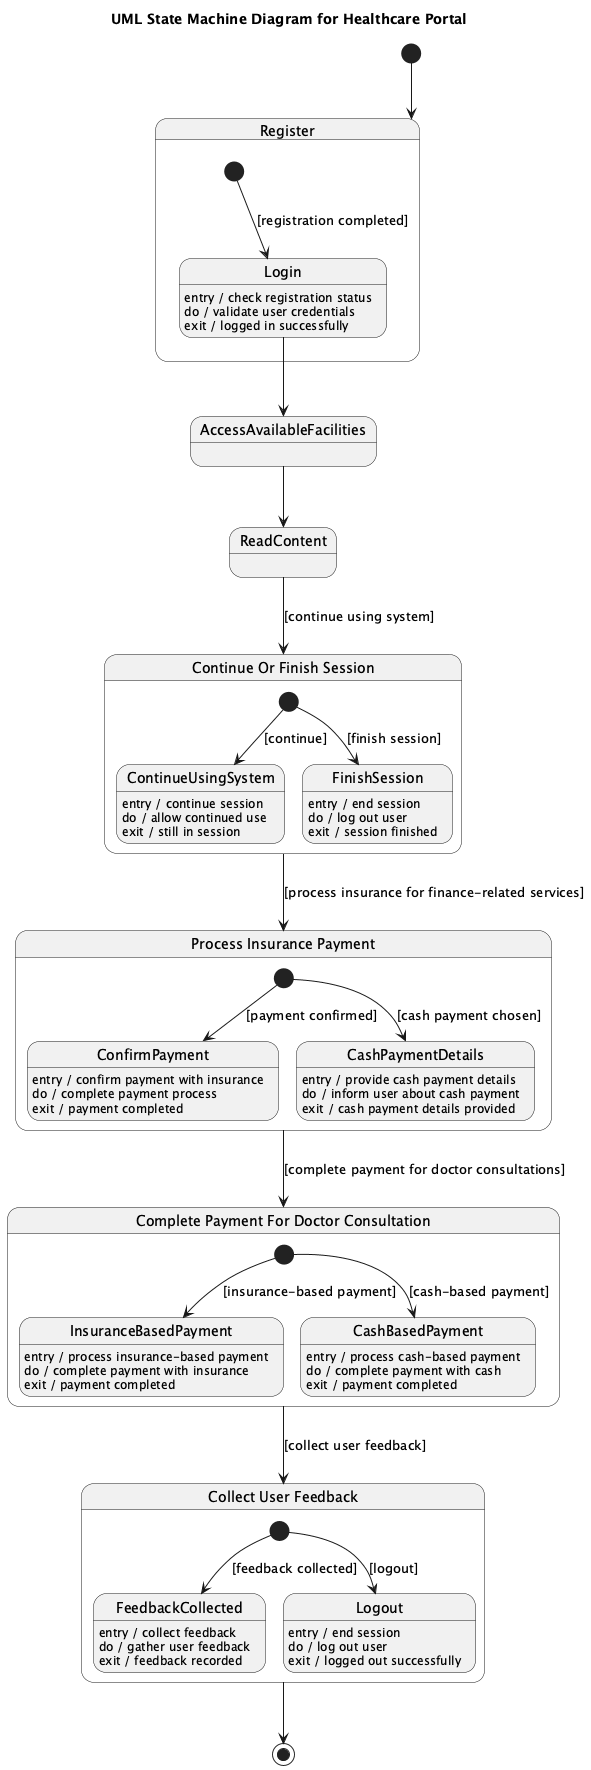

The diagram above was rendered by PlantUML. Its source (embedded in the PNG):
@startuml
title UML State Machine Diagram for Healthcare Portal

[*] --> Register

state Register {
  [*] --> Login : [registration completed]
  Login : entry / check registration status
  Login : do / validate user credentials
  Login : exit / logged in successfully
}

Login --> AccessAvailableFacilities
AccessAvailableFacilities --> ReadContent
ReadContent --> ContinueOrFinishSession : [continue using system]

state "Continue Or Finish Session" as ContinueOrFinishSession {
  [*] --> ContinueUsingSystem : [continue]
  ContinueUsingSystem : entry / continue session
  ContinueUsingSystem : do / allow continued use
  ContinueUsingSystem : exit / still in session

  [*] --> FinishSession : [finish session]
  FinishSession : entry / end session
  FinishSession : do / log out user
  FinishSession : exit / session finished
}

ContinueOrFinishSession --> ProcessInsurancePayment : [process insurance for finance-related services]

state "Process Insurance Payment" as ProcessInsurancePayment {
  [*] --> ConfirmPayment : [payment confirmed]
  ConfirmPayment : entry / confirm payment with insurance
  ConfirmPayment : do / complete payment process
  ConfirmPayment : exit / payment completed

  [*] --> CashPaymentDetails : [cash payment chosen]
  CashPaymentDetails : entry / provide cash payment details
  CashPaymentDetails : do / inform user about cash payment
  CashPaymentDetails : exit / cash payment details provided
}

ProcessInsurancePayment --> CompletePaymentForDoctorConsultation : [complete payment for doctor consultations]

state "Complete Payment For Doctor Consultation" as CompletePaymentForDoctorConsultation {
  [*] --> InsuranceBasedPayment : [insurance-based payment]
  InsuranceBasedPayment : entry / process insurance-based payment
  InsuranceBasedPayment : do / complete payment with insurance
  InsuranceBasedPayment : exit / payment completed

  [*] --> CashBasedPayment : [cash-based payment]
  CashBasedPayment : entry / process cash-based payment
  CashBasedPayment : do / complete payment with cash
  CashBasedPayment : exit / payment completed
}

CompletePaymentForDoctorConsultation --> CollectUserFeedback : [collect user feedback]

state "Collect User Feedback" as CollectUserFeedback {
  [*] --> FeedbackCollected : [feedback collected]
  FeedbackCollected : entry / collect feedback
  FeedbackCollected : do / gather user feedback
  FeedbackCollected : exit / feedback recorded

  [*] --> Logout : [logout]
  Logout : entry / end session
  Logout : do / log out user
  Logout : exit / logged out successfully
}

CollectUserFeedback --> [*]

@enduml